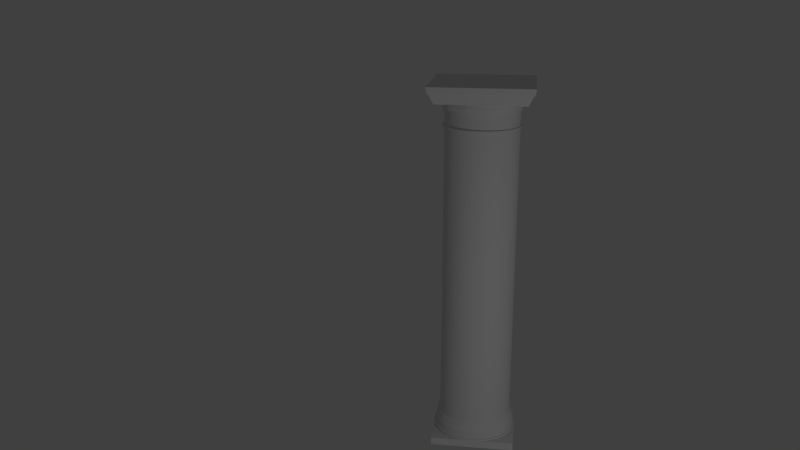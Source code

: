 # Source: arc_semi_column.blend  (saved by Blender 2.78.0; exported with 4.5.12 LTS)
import bpy
from mathutils import Matrix  # noqa: F401  (used for matrix-valued properties, if any)

bpy.ops.wm.read_factory_settings(use_empty=True)
scene = bpy.context.scene
scene.name = 'Scene'

# ---- collections
col_collection_1 = bpy.data.collections.new('Collection 1'); scene.collection.children.link(col_collection_1)

# ---- materials (node trees are filled in below, after node groups)
mat_material_001 = bpy.data.materials.new('Material.001')
mat_material_001.alpha_threshold = 0.0
mat_material_001.use_transparent_shadow = False
mat_material_001.diffuse_color = (0.6584, 0.314, 0.1413, 1.0)
mat_material_001.roughness = 0.5
mat_material_003 = bpy.data.materials.new('Material.003')
mat_material_003.alpha_threshold = 0.0
mat_material_003.use_transparent_shadow = False
mat_material_003.diffuse_color = (0.6584, 0.4693, 0.2584, 1.0)
mat_material_003.roughness = 0.5

# ---- material node trees

# ---- world
world_world = bpy.data.worlds.new('World'); scene.world = world_world
world_world.color = (0.05088, 0.05088, 0.05088)
world_world.use_sun_shadow = False
world_world.sun_shadow_jitter_overblur = 0.0
world_world.cycles.sampling_method = 'MANUAL'

# ---- cameras
cam_camera = bpy.data.cameras.new('Camera')
cam_camera.clip_end = 100.0
cam_camera.lens = 35.0
cam_camera.sensor_width = 32.0
cam_camera.sensor_height = 18.0
cam_camera.ortho_scale = 7.314
cam_camera.dof.focus_distance = 0.0
cam_camera.dof.aperture_fstop = 128.0

# ---- lights
light_lamp = bpy.data.lights.new('Lamp', 'POINT')
light_lamp.transmission_factor = 0.0
light_lamp.cutoff_distance = 30.0
light_lamp.energy = 100.0
light_lamp.shadow_buffer_clip_start = 1.001
light_lamp.shadow_soft_size = 0.1
light_lamp.shadow_maximum_resolution = 0.006
light_lamp.use_absolute_resolution = True

# ---- meshes
me_cylinder = bpy.data.meshes.new('Cylinder')
me_cylinder.from_pydata([(0.0, 1.0, -1.0), (0.0, 1.0, 1.0), (0.1045, 0.9945, -1.0), (0.1045, 0.9945, 1.0), (0.2079, 0.9781, -1.0), (0.2079, 0.9781, 1.0), (0.309, 0.9511, -1.0), (0.309, 0.9511, 1.0), (0.4067, 0.9135, -1.0), (0.4067, 0.9135, 1.0), (0.5, 0.866, -1.0), (0.5, 0.866, 1.0), (0.5878, 0.809, -1.0), (0.5878, 0.809, 1.0), (0.6691, 0.7431, -1.0), (0.6691, 0.7431, 1.0), (0.7431, 0.6691, -1.0), (0.7431, 0.6691, 1.0), (0.809, 0.5878, -1.0), (0.809, 0.5878, 1.0), (0.866, 0.5, -1.0), (0.866, 0.5, 1.0), (0.9135, 0.4067, -1.0), (0.9135, 0.4067, 1.0), (0.9511, 0.309, -1.0), (0.9511, 0.309, 1.0), (0.9781, 0.2079, -1.0), (0.9781, 0.2079, 1.0), (0.9945, 0.1045, -1.0), (0.9945, 0.1045, 1.0), (1.0, -4.371e-08, -1.0), (1.0, -4.371e-08, 1.0), (0.9945, -0.1045, -1.0), (0.9945, -0.1045, 1.0), (0.9781, -0.2079, -1.0), (0.9781, -0.2079, 1.0), (0.9511, -0.309, -1.0), (0.9511, -0.309, 1.0), (0.9135, -0.4067, -1.0), (0.9135, -0.4067, 1.0), (0.866, -0.5, -1.0), (0.866, -0.5, 1.0), (0.809, -0.5878, -1.0), (0.809, -0.5878, 1.0), (0.7431, -0.6691, -1.0), (0.7431, -0.6691, 1.0), (0.6691, -0.7431, -1.0), (0.6691, -0.7431, 1.0), (0.5878, -0.809, -1.0), (0.5878, -0.809, 1.0), (0.5, -0.866, -1.0), (0.5, -0.866, 1.0), (0.4067, -0.9135, -1.0), (0.4067, -0.9135, 1.0), (0.309, -0.9511, -1.0), (0.309, -0.9511, 1.0), (0.2079, -0.9781, -1.0), (0.2079, -0.9781, 1.0), (0.1045, -0.9945, -1.0), (0.1045, -0.9945, 1.0), (1.105e-06, -1.0, -1.0), (1.105e-06, -1.0, 1.0), (-0.1045, -0.9945, -1.0), (-0.1045, -0.9945, 1.0), (-0.2079, -0.9781, -1.0), (-0.2079, -0.9781, 1.0), (-0.309, -0.9511, -1.0), (-0.309, -0.9511, 1.0), (-0.4067, -0.9135, -1.0), (-0.4067, -0.9135, 1.0), (-0.5, -0.866, -1.0), (-0.5, -0.866, 1.0), (-0.5878, -0.809, -1.0), (-0.5878, -0.809, 1.0), (-0.6691, -0.7431, -1.0), (-0.6691, -0.7431, 1.0), (-0.7431, -0.6691, -1.0), (-0.7431, -0.6691, 1.0), (-0.809, -0.5878, -1.0), (-0.809, -0.5878, 1.0), (-0.866, -0.5, -1.0), (-0.866, -0.5, 1.0), (-0.9135, -0.4067, -1.0), (-0.9135, -0.4067, 1.0), (-0.9511, -0.309, -1.0), (-0.9511, -0.309, 1.0), (-0.9781, -0.2079, -1.0), (-0.9781, -0.2079, 1.0), (-0.9945, -0.1045, -1.0), (-0.9945, -0.1045, 1.0), (-1.0, -2.849e-06, -1.0), (-1.0, -2.849e-06, 1.0), (-0.9945, 0.1045, -1.0), (-0.9945, 0.1045, 1.0), (-0.9781, 0.2079, -1.0), (-0.9781, 0.2079, 1.0), (-0.9511, 0.309, -1.0), (-0.9511, 0.309, 1.0), (-0.9135, 0.4067, -1.0), (-0.9135, 0.4067, 1.0), (-0.866, 0.5, -1.0), (-0.866, 0.5, 1.0), (-0.809, 0.5878, -1.0), (-0.809, 0.5878, 1.0), (-0.7431, 0.6691, -1.0), (-0.7431, 0.6691, 1.0), (-0.6691, 0.7431, -1.0), (-0.6691, 0.7431, 1.0), (-0.5878, 0.809, -1.0), (-0.5878, 0.809, 1.0), (-0.5, 0.866, -1.0), (-0.5, 0.866, 1.0), (-0.4067, 0.9135, -1.0), (-0.4067, 0.9135, 1.0), (-0.309, 0.9511, -1.0), (-0.309, 0.9511, 1.0), (-0.2079, 0.9781, -1.0), (-0.2079, 0.9781, 1.0), (-0.1045, 0.9945, -1.0), (-0.1045, 0.9945, 1.0), (-0.005315, 1.03, 0.838), (-0.005315, 1.03, 0.8519), (0.1061, 1.024, 0.838), (0.1061, 1.024, 0.8519), (0.2163, 1.007, 0.838), (0.2163, 1.007, 0.8519), (0.324, 0.9788, 0.838), (0.324, 0.9788, 0.8519), (0.4282, 0.9398, 0.838), (0.4282, 0.9398, 0.8519), (0.5276, 0.8903, 0.838), (0.5276, 0.8903, 0.8519), (0.6212, 0.831, 0.838), (0.6212, 0.831, 0.8519), (0.7079, 0.7625, 0.838), (0.7079, 0.7625, 0.8519), (0.7867, 0.6855, 0.838), (0.7867, 0.6855, 0.8519), (0.857, 0.6009, 0.838), (0.857, 0.6009, 0.8519), (0.9177, 0.5096, 0.838), (0.9177, 0.5096, 0.8519), (0.9684, 0.4126, 0.838), (0.9684, 0.4126, 0.8519), (1.008, 0.3109, 0.838), (1.008, 0.3109, 0.8519), (1.037, 0.2057, 0.838), (1.037, 0.2057, 0.8519), (1.055, 0.0982, 0.838), (1.055, 0.0982, 0.8519), (1.061, -0.01054, 0.838), (1.061, -0.01054, 0.8519), (1.055, -0.1193, 0.838), (1.055, -0.1193, 0.8519), (1.037, -0.2268, 0.838), (1.037, -0.2268, 0.8519), (1.008, -0.332, 0.838), (1.008, -0.332, 0.8519), (0.9684, -0.4336, 0.838), (0.9684, -0.4336, 0.8519), (0.9177, -0.5307, 0.838), (0.9177, -0.5307, 0.8519), (0.857, -0.622, 0.838), (0.857, -0.622, 0.8519), (0.7867, -0.7066, 0.838), (0.7867, -0.7066, 0.8519), (0.7079, -0.7836, 0.838), (0.7079, -0.7836, 0.8519), (0.6212, -0.8521, 0.838), (0.6212, -0.8521, 0.8519), (0.5276, -0.9114, 0.838), (0.5276, -0.9114, 0.8519), (0.4282, -0.9609, 0.838), (0.4282, -0.9609, 0.8519), (0.324, -0.9999, 0.838), (0.324, -0.9999, 0.8519), (0.2163, -1.028, 0.838), (0.2163, -1.028, 0.8519), (0.1061, -1.045, 0.838), (0.1061, -1.045, 0.8519), (-0.005314, -1.051, 0.838), (-0.005314, -1.051, 0.8519), (-0.1167, -1.045, 0.838), (-0.1167, -1.045, 0.8519), (-0.2269, -1.028, 0.838), (-0.2269, -1.028, 0.8519), (-0.3347, -0.9999, 0.838), (-0.3347, -0.9999, 0.8519), (-0.4388, -0.9609, 0.838), (-0.4388, -0.9609, 0.8519), (-0.5382, -0.9114, 0.838), (-0.5382, -0.9114, 0.8519), (-0.6318, -0.8521, 0.838), (-0.6318, -0.8521, 0.8519), (-0.7185, -0.7836, 0.838), (-0.7185, -0.7836, 0.8519), (-0.7974, -0.7066, 0.838), (-0.7974, -0.7066, 0.8519), (-0.8676, -0.622, 0.838), (-0.8676, -0.622, 0.8519), (-0.9283, -0.5307, 0.838), (-0.9283, -0.5307, 0.8519), (-0.979, -0.4336, 0.838), (-0.979, -0.4336, 0.8519), (-1.019, -0.332, 0.838), (-1.019, -0.332, 0.8519), (-1.048, -0.2268, 0.838), (-1.048, -0.2268, 0.8519), (-1.065, -0.1193, 0.838), (-1.065, -0.1193, 0.8519), (-1.071, -0.01054, 0.838), (-1.071, -0.01054, 0.8519), (-1.065, 0.0982, 0.838), (-1.065, 0.0982, 0.8519), (-1.048, 0.2057, 0.838), (-1.048, 0.2057, 0.8519), (-1.019, 0.3109, 0.838), (-1.019, 0.3109, 0.8519), (-0.979, 0.4126, 0.838), (-0.979, 0.4126, 0.8519), (-0.9283, 0.5096, 0.838), (-0.9283, 0.5096, 0.8519), (-0.8676, 0.6009, 0.838), (-0.8676, 0.6009, 0.8519), (-0.7974, 0.6855, 0.838), (-0.7974, 0.6855, 0.8519), (-0.7185, 0.7625, 0.838), (-0.7185, 0.7625, 0.8519), (-0.6318, 0.831, 0.838), (-0.6318, 0.831, 0.8519), (-0.5382, 0.8903, 0.838), (-0.5382, 0.8903, 0.8519), (-0.4388, 0.9398, 0.838), (-0.4388, 0.9398, 0.8519), (-0.3347, 0.9788, 0.838), (-0.3347, 0.9788, 0.8519), (-0.2269, 1.007, 0.838), (-0.2269, 1.007, 0.8519), (-0.1167, 1.024, 0.838), (-0.1167, 1.024, 0.8519), (-0.005315, 1.03, 0.9399), (-0.005315, 1.03, 0.9539), (0.1061, 1.024, 0.9399), (0.1061, 1.024, 0.9539), (0.2163, 1.007, 0.9399), (0.2163, 1.007, 0.9539), (0.324, 0.9788, 0.9399), (0.324, 0.9788, 0.9539), (0.4282, 0.9398, 0.9399), (0.4282, 0.9398, 0.9539), (0.5276, 0.8903, 0.9399), (0.5276, 0.8903, 0.9539), (0.6212, 0.831, 0.9399), (0.6212, 0.831, 0.9539), (0.7079, 0.7625, 0.9399), (0.7079, 0.7625, 0.9539), (0.7867, 0.6855, 0.9399), (0.7867, 0.6855, 0.9539), (0.857, 0.6009, 0.9399), (0.857, 0.6009, 0.9539), (0.9177, 0.5096, 0.9399), (0.9177, 0.5096, 0.9539), (0.9684, 0.4126, 0.9399), (0.9684, 0.4126, 0.9539), (1.008, 0.3109, 0.9399), (1.008, 0.3109, 0.9539), (1.037, 0.2057, 0.9399), (1.037, 0.2057, 0.9539), (1.055, 0.0982, 0.9399), (1.055, 0.0982, 0.9539), (1.061, -0.01054, 0.9399), (1.061, -0.01054, 0.9539), (1.055, -0.1193, 0.9399), (1.055, -0.1193, 0.9539), (1.037, -0.2268, 0.9399), (1.037, -0.2268, 0.9539), (1.008, -0.332, 0.9399), (1.008, -0.332, 0.9539), (0.9684, -0.4336, 0.9399), (0.9684, -0.4336, 0.9539), (0.9177, -0.5307, 0.9399), (0.9177, -0.5307, 0.9539), (0.857, -0.622, 0.9399), (0.857, -0.622, 0.9539), (0.7867, -0.7066, 0.9399), (0.7867, -0.7066, 0.9539), (0.7079, -0.7836, 0.9399), (0.7079, -0.7836, 0.9539), (0.6212, -0.8521, 0.9399), (0.6212, -0.8521, 0.9539), (0.5276, -0.9114, 0.9399), (0.5276, -0.9114, 0.9539), (0.4282, -0.9609, 0.9399), (0.4282, -0.9609, 0.9539), (0.324, -0.9999, 0.9399), (0.324, -0.9999, 0.9539), (0.2163, -1.028, 0.9399), (0.2163, -1.028, 0.9539), (0.1061, -1.045, 0.9399), (0.1061, -1.045, 0.9539), (-0.005314, -1.051, 0.9399), (-0.005314, -1.051, 0.9539), (-0.1167, -1.045, 0.9399), (-0.1167, -1.045, 0.9539), (-0.2269, -1.028, 0.9399), (-0.2269, -1.028, 0.9539), (-0.3347, -0.9999, 0.9399), (-0.3347, -0.9999, 0.9539), (-0.4388, -0.9609, 0.9399), (-0.4388, -0.9609, 0.9539), (-0.5382, -0.9114, 0.9399), (-0.5382, -0.9114, 0.9539), (-0.6318, -0.8521, 0.9399), (-0.6318, -0.8521, 0.9539), (-0.7185, -0.7836, 0.9399), (-0.7185, -0.7836, 0.9539), (-0.7974, -0.7066, 0.9399), (-0.7974, -0.7066, 0.9539), (-0.8676, -0.622, 0.9399), (-0.8676, -0.622, 0.9539), (-0.9283, -0.5307, 0.9399), (-0.9283, -0.5307, 0.9539), (-0.979, -0.4336, 0.9399), (-0.979, -0.4336, 0.9539), (-1.019, -0.332, 0.9399), (-1.019, -0.332, 0.9539), (-1.048, -0.2268, 0.9399), (-1.048, -0.2268, 0.9539), (-1.065, -0.1193, 0.9399), (-1.065, -0.1193, 0.9539), (-1.071, -0.01054, 0.9399), (-1.071, -0.01054, 0.9539), (-1.065, 0.0982, 0.9399), (-1.065, 0.0982, 0.9539), (-1.048, 0.2057, 0.9399), (-1.048, 0.2057, 0.9539), (-1.019, 0.3109, 0.9399), (-1.019, 0.3109, 0.9539), (-0.979, 0.4126, 0.9399), (-0.979, 0.4126, 0.9539), (-0.9283, 0.5096, 0.9399), (-0.9283, 0.5096, 0.9539), (-0.8676, 0.6009, 0.9399), (-0.8676, 0.6009, 0.9539), (-0.7974, 0.6855, 0.9399), (-0.7974, 0.6855, 0.9539), (-0.7185, 0.7625, 0.9399), (-0.7185, 0.7625, 0.9539), (-0.6318, 0.831, 0.9399), (-0.6318, 0.831, 0.9539), (-0.5382, 0.8903, 0.9399), (-0.5382, 0.8903, 0.9539), (-0.4388, 0.9398, 0.9399), (-0.4388, 0.9398, 0.9539), (-0.3347, 0.9788, 0.9399), (-0.3347, 0.9788, 0.9539), (-0.2269, 1.007, 0.9399), (-0.2269, 1.007, 0.9539), (-0.1167, 1.024, 0.9399), (-0.1167, 1.024, 0.9539), (-0.005315, 1.06, 0.9722), (0.1094, 1.055, 0.9722), (0.2228, 1.037, 0.9722), (0.3338, 1.008, 0.9722), (0.441, 0.9679, 0.9722), (0.5434, 0.917, 0.9722), (0.6397, 0.8559, 0.9722), (0.729, 0.7854, 0.9722), (0.8102, 0.7061, 0.9722), (0.8825, 0.619, 0.9722), (0.945, 0.525, 0.9722), (0.9972, 0.4251, 0.9722), (1.038, 0.3204, 0.9722), (1.068, 0.2121, 0.9722), (1.086, 0.1014, 0.9722), (1.092, -0.01054, 0.9722), (1.086, -0.1225, 0.9722), (1.068, -0.2332, 0.9722), (1.038, -0.3415, 0.9722), (0.9972, -0.4462, 0.9722), (0.945, -0.546, 0.9722), (0.8825, -0.6401, 0.9722), (0.8102, -0.7272, 0.9722), (0.729, -0.8065, 0.9722), (0.6397, -0.877, 0.9722), (0.5434, -0.9381, 0.9722), (0.441, -0.989, 0.9722), (0.3338, -1.029, 0.9722), (0.2228, -1.058, 0.9722), (0.1094, -1.076, 0.9722), (-0.005314, -1.082, 0.9722), (-0.12, -1.076, 0.9722), (-0.2335, -1.058, 0.9722), (-0.3444, -1.029, 0.9722), (-0.4516, -0.989, 0.9722), (-0.554, -0.9381, 0.9722), (-0.6503, -0.877, 0.9722), (-0.7396, -0.8065, 0.9722), (-0.8208, -0.7272, 0.9722), (-0.8931, -0.6401, 0.9722), (-0.9556, -0.546, 0.9722), (-1.008, -0.4462, 0.9722), (-1.049, -0.3415, 0.9722), (-1.079, -0.2332, 0.9722), (-1.097, -0.1225, 0.9722), (-1.103, -0.01054, 0.9722), (-1.097, 0.1014, 0.9722), (-1.079, 0.2121, 0.9722), (-1.049, 0.3204, 0.9722), (-1.008, 0.4251, 0.9722), (-0.9556, 0.525, 0.9722), (-0.8931, 0.619, 0.9722), (-0.8208, 0.7061, 0.9722), (-0.7396, 0.7854, 0.9722), (-0.6503, 0.8559, 0.9722), (-0.554, 0.917, 0.9722), (-0.4516, 0.9679, 0.9722), (-0.3444, 1.008, 0.9722), (-0.2335, 1.037, 0.9722), (-0.12, 1.055, 0.9722), (-0.005315, 1.049, 1.0), (0.1081, 1.043, 1.0), (0.2203, 1.025, 1.0), (0.33, 0.9968, 1.0), (0.4361, 0.9571, 1.0), (0.5373, 0.9067, 1.0), (0.6326, 0.8464, 1.0), (0.7208, 0.7766, 1.0), (0.8012, 0.6982, 1.0), (0.8726, 0.612, 1.0), (0.9345, 0.519, 1.0), (0.9861, 0.4203, 1.0), (1.027, 0.3168, 1.0), (1.056, 0.2097, 1.0), (1.074, 0.1002, 1.0), (1.08, -0.01054, 1.0), (1.074, -0.1213, 1.0), (1.056, -0.2308, 1.0), (1.027, -0.3378, 1.0), (0.9861, -0.4413, 1.0), (0.9345, -0.5401, 1.0), (0.8726, -0.6331, 1.0), (0.8012, -0.7193, 1.0), (0.7208, -0.7977, 1.0), (0.6326, -0.8674, 1.0), (0.5373, -0.9278, 1.0), (0.4361, -0.9781, 1.0), (0.33, -1.018, 1.0), (0.2203, -1.047, 1.0), (0.1081, -1.064, 1.0), (-0.005314, -1.07, 1.0), (-0.1187, -1.064, 1.0), (-0.2309, -1.047, 1.0), (-0.3407, -1.018, 1.0), (-0.4467, -0.9781, 1.0), (-0.5479, -0.9278, 1.0), (-0.6432, -0.8674, 1.0), (-0.7315, -0.7977, 1.0), (-0.8118, -0.7193, 1.0), (-0.8833, -0.6331, 1.0), (-0.9451, -0.5401, 1.0), (-0.9967, -0.4413, 1.0), (-1.037, -0.3378, 1.0), (-1.067, -0.2308, 1.0), (-1.085, -0.1213, 1.0), (-1.091, -0.01054, 1.0), (-1.085, 0.1002, 1.0), (-1.067, 0.2097, 1.0), (-1.037, 0.3168, 1.0), (-0.9967, 0.4203, 1.0), (-0.9451, 0.519, 1.0), (-0.8833, 0.612, 1.0), (-0.8118, 0.6982, 1.0), (-0.7315, 0.7766, 1.0), (-0.6432, 0.8463, 1.0), (-0.5479, 0.9067, 1.0), (-0.4467, 0.9571, 1.0), (-0.3407, 0.9968, 1.0), (-0.2309, 1.025, 1.0), (-0.1188, 1.043, 1.0), (0.0, 1.0, -0.6822), (0.1045, 0.9945, -0.6822), (0.2079, 0.9781, -0.6822), (0.309, 0.9511, -0.6822), (0.4067, 0.9135, -0.6822), (0.5, 0.866, -0.6822), (0.5878, 0.809, -0.6822), (0.6691, 0.7431, -0.6822), (0.7431, 0.6691, -0.6822), (0.809, 0.5878, -0.6822), (0.866, 0.5, -0.6822), (0.9135, 0.4067, -0.6822), (0.9511, 0.309, -0.6822), (0.9781, 0.2079, -0.6822), (0.9945, 0.1045, -0.6822), (1.0, -4.371e-08, -0.6822), (0.9945, -0.1045, -0.6822), (0.9781, -0.2079, -0.6822), (0.9511, -0.309, -0.6822), (0.9135, -0.4067, -0.6822), (0.866, -0.5, -0.6822), (0.809, -0.5878, -0.6822), (0.7431, -0.6691, -0.6822), (0.6691, -0.7431, -0.6822), (0.5878, -0.809, -0.6822), (0.5, -0.866, -0.6822), (0.4067, -0.9135, -0.6822), (0.309, -0.9511, -0.6822), (0.2079, -0.9781, -0.6822), (0.1045, -0.9945, -0.6822), (1.105e-06, -1.0, -0.6822), (-0.1045, -0.9945, -0.6822), (-0.2079, -0.9781, -0.6822), (-0.309, -0.9511, -0.6822), (-0.4067, -0.9135, -0.6822), (-0.5, -0.866, -0.6822), (-0.5878, -0.809, -0.6822), (-0.6691, -0.7431, -0.6822), (-0.7431, -0.6691, -0.6822), (-0.809, -0.5878, -0.6822), (-0.866, -0.5, -0.6822), (-0.9135, -0.4067, -0.6822), (-0.9511, -0.309, -0.6822), (-0.9781, -0.2079, -0.6822), (-0.9945, -0.1045, -0.6822), (-1.0, -2.849e-06, -0.6822), (-0.9945, 0.1045, -0.6822), (-0.9781, 0.2079, -0.6822), (-0.9511, 0.309, -0.6822), (-0.9135, 0.4067, -0.6822), (-0.866, 0.5, -0.6822), (-0.809, 0.5878, -0.6822), (-0.7431, 0.6691, -0.6822), (-0.6691, 0.7431, -0.6822), (-0.5878, 0.809, -0.6822), (-0.5, 0.866, -0.6822), (-0.4067, 0.9135, -0.6822), (-0.309, 0.9511, -0.6822), (-0.2079, 0.9781, -0.6822), (-0.1045, 0.9945, -0.6822), (2.333e-09, 1.051, -1.014), (0.1099, 1.045, -1.014), (0.2185, 1.028, -1.014), (0.3248, 0.9996, -1.014), (0.4275, 0.9602, -1.014), (0.5255, 0.9103, -1.014), (0.6178, 0.8503, -1.014), (0.7033, 0.7811, -1.014), (0.7811, 0.7033, -1.014), (0.8503, 0.6178, -1.014), (0.9103, 0.5255, -1.014), (0.9602, 0.4275, -1.014), (0.9996, 0.3248, -1.014), (1.028, 0.2185, -1.014), (1.045, 0.1099, -1.014), (1.051, -3.125e-09, -1.014), (1.045, -0.1099, -1.014), (1.028, -0.2185, -1.014), (0.9996, -0.3248, -1.014), (0.9602, -0.4275, -1.014), (0.9103, -0.5255, -1.014), (0.8503, -0.6178, -1.014), (0.7811, -0.7033, -1.014), (0.7033, -0.7811, -1.014), (0.6178, -0.8503, -1.014), (0.5255, -0.9103, -1.014), (0.4275, -0.9602, -1.014), (0.3248, -0.9996, -1.014), (0.2185, -1.028, -1.014), (0.1099, -1.045, -1.014), (1.163e-06, -1.051, -1.014), (-0.1099, -1.045, -1.014), (-0.2185, -1.028, -1.014), (-0.3248, -0.9996, -1.014), (-0.4275, -0.9602, -1.014), (-0.5255, -0.9103, -1.014), (-0.6178, -0.8503, -1.014), (-0.7033, -0.7811, -1.014), (-0.7811, -0.7033, -1.014), (-0.8503, -0.6178, -1.014), (-0.9103, -0.5255, -1.014), (-0.9602, -0.4275, -1.014), (-0.9996, -0.3248, -1.014), (-1.028, -0.2185, -1.014), (-1.045, -0.1099, -1.014), (-1.051, -2.952e-06, -1.014), (-1.045, 0.1099, -1.014), (-1.028, 0.2185, -1.014), (-0.9996, 0.3248, -1.014), (-0.9602, 0.4275, -1.014), (-0.9103, 0.5255, -1.014), (-0.8503, 0.6178, -1.014), (-0.7811, 0.7033, -1.014), (-0.7033, 0.7811, -1.014), (-0.6178, 0.8503, -1.014), (-0.5255, 0.9103, -1.014), (-0.4275, 0.9602, -1.014), (-0.3248, 0.9996, -1.014), (-0.2185, 1.028, -1.014), (-0.1099, 1.045, -1.014), (5.912e-09, 1.07, -1.034), (0.1118, 1.064, -1.034), (0.2225, 1.047, -1.034), (0.3306, 1.018, -1.034), (0.4352, 0.9775, -1.034), (0.535, 0.9266, -1.034), (0.6289, 0.8656, -1.034), (0.7159, 0.7951, -1.034), (0.7951, 0.7159, -1.034), (0.8656, 0.6289, -1.034), (0.9266, 0.535, -1.034), (0.9775, 0.4352, -1.034), (1.018, 0.3306, -1.034), (1.047, 0.2225, -1.034), (1.064, 0.1118, -1.034), (1.07, 1.221e-08, -1.034), (1.064, -0.1118, -1.034), (1.047, -0.2225, -1.034), (1.018, -0.3306, -1.034), (0.9775, -0.4352, -1.034), (0.9266, -0.535, -1.034), (0.8656, -0.6289, -1.034), (0.7951, -0.7159, -1.034), (0.7159, -0.7951, -1.034), (0.6289, -0.8656, -1.034), (0.535, -0.9266, -1.034), (0.4352, -0.9775, -1.034), (0.3306, -1.018, -1.034), (0.2225, -1.047, -1.034), (0.1118, -1.064, -1.034), (1.188e-06, -1.07, -1.034), (-0.1118, -1.064, -1.034), (-0.2225, -1.047, -1.034), (-0.3306, -1.018, -1.034), (-0.4352, -0.9775, -1.034), (-0.535, -0.9266, -1.034), (-0.6289, -0.8656, -1.034), (-0.7159, -0.7951, -1.034), (-0.7951, -0.7159, -1.034), (-0.8656, -0.6289, -1.034), (-0.9266, -0.535, -1.034), (-0.9775, -0.4352, -1.034), (-1.018, -0.3306, -1.034), (-1.047, -0.2225, -1.034), (-1.064, -0.1118, -1.034), (-1.07, -2.989e-06, -1.034), (-1.064, 0.1118, -1.034), (-1.047, 0.2225, -1.034), (-1.018, 0.3306, -1.034), (-0.9775, 0.4352, -1.034), (-0.9266, 0.535, -1.034), (-0.8656, 0.6289, -1.034), (-0.7951, 0.7159, -1.034), (-0.7159, 0.7951, -1.034), (-0.6289, 0.8656, -1.034), (-0.535, 0.9266, -1.034), (-0.4352, 0.9775, -1.034), (-0.3306, 1.018, -1.034), (-0.2225, 1.047, -1.034), (-0.1118, 1.064, -1.034), (1.393e-08, 1.106, -1.052), (0.1156, 1.1, -1.052), (0.2299, 1.082, -1.052), (0.3417, 1.052, -1.052), (0.4497, 1.01, -1.052), (0.5529, 0.9576, -1.052), (0.6499, 0.8945, -1.052), (0.7399, 0.8217, -1.052), (0.8217, 0.7399, -1.052), (0.8945, 0.6499, -1.052), (0.9576, 0.5529, -1.052), (1.01, 0.4497, -1.052), (1.052, 0.3417, -1.052), (1.082, 0.2299, -1.052), (1.1, 0.1156, -1.052), (1.106, 4.197e-08, -1.052), (1.1, -0.1156, -1.052), (1.082, -0.2299, -1.052), (1.052, -0.3417, -1.052), (1.01, -0.4497, -1.052), (0.9576, -0.5529, -1.052), (0.8945, -0.6499, -1.052), (0.8217, -0.7399, -1.052), (0.7399, -0.8217, -1.052), (0.6499, -0.8945, -1.052), (0.5529, -0.9576, -1.052), (0.4497, -1.01, -1.052), (0.3417, -1.052, -1.052), (0.2299, -1.082, -1.052), (0.1156, -1.1, -1.052), (1.235e-06, -1.106, -1.052), (-0.1156, -1.1, -1.052), (-0.2299, -1.082, -1.052), (-0.3417, -1.052, -1.052), (-0.4497, -1.01, -1.052), (-0.5529, -0.9576, -1.052), (-0.6499, -0.8945, -1.052), (-0.7399, -0.8217, -1.052), (-0.8217, -0.7399, -1.052), (-0.8945, -0.6499, -1.052), (-0.9576, -0.5529, -1.052), (-1.01, -0.4497, -1.052), (-1.052, -0.3417, -1.052), (-1.082, -0.2299, -1.052), (-1.1, -0.1156, -1.052), (-1.106, -3.06e-06, -1.052), (-1.1, 0.1156, -1.052), (-1.082, 0.2299, -1.052), (-1.052, 0.3417, -1.052), (-1.01, 0.4497, -1.052), (-0.9576, 0.5529, -1.052), (-0.8946, 0.6499, -1.052), (-0.8217, 0.7399, -1.052), (-0.7399, 0.8217, -1.052), (-0.6499, 0.8945, -1.052), (-0.5529, 0.9576, -1.052), (-0.4497, 1.01, -1.052), (-0.3417, 1.052, -1.052), (-0.2299, 1.082, -1.052), (-0.1156, 1.1, -1.052), (1.393e-08, 1.106, -1.094), (0.1156, 1.1, -1.094), (0.2299, 1.082, -1.094), (0.3417, 1.052, -1.094), (0.4497, 1.01, -1.094), (0.5529, 0.9576, -1.094), (0.6499, 0.8945, -1.094), (0.7399, 0.8217, -1.094), (0.8217, 0.7399, -1.094), (0.8945, 0.6499, -1.094), (0.9576, 0.5529, -1.094), (1.01, 0.4497, -1.094), (1.052, 0.3417, -1.094), (1.082, 0.2299, -1.094), (1.1, 0.1156, -1.094), (1.106, 4.197e-08, -1.094), (1.1, -0.1156, -1.094), (1.082, -0.2299, -1.094), (1.052, -0.3417, -1.094), (1.01, -0.4497, -1.094), (0.9576, -0.5529, -1.094), (0.8945, -0.6499, -1.094), (0.8217, -0.7399, -1.094), (0.7399, -0.8217, -1.094), (0.6499, -0.8945, -1.094), (0.5529, -0.9576, -1.094), (0.4497, -1.01, -1.094), (0.3417, -1.052, -1.094), (0.2299, -1.082, -1.094), (0.1156, -1.1, -1.094), (1.235e-06, -1.106, -1.094), (-0.1156, -1.1, -1.094), (-0.2299, -1.082, -1.094), (-0.3417, -1.052, -1.094), (-0.4497, -1.01, -1.094), (-0.5529, -0.9576, -1.094), (-0.6499, -0.8945, -1.094), (-0.7399, -0.8217, -1.094), (-0.8217, -0.7399, -1.094), (-0.8945, -0.6499, -1.094), (-0.9576, -0.5529, -1.094), (-1.01, -0.4497, -1.094), (-1.052, -0.3417, -1.094), (-1.082, -0.2299, -1.094), (-1.1, -0.1156, -1.094), (-1.106, -3.06e-06, -1.094), (-1.1, 0.1156, -1.094), (-1.082, 0.2299, -1.094), (-1.052, 0.3417, -1.094), (-1.01, 0.4497, -1.094), (-0.9576, 0.5529, -1.094), (-0.8946, 0.6499, -1.094), (-0.8217, 0.7399, -1.094), (-0.7399, 0.8217, -1.094), (-0.6499, 0.8945, -1.094), (-0.5529, 0.9576, -1.094), (-0.4497, 1.01, -1.094), (-0.3417, 1.052, -1.094), (-0.2299, 1.082, -1.094), (-0.1156, 1.1, -1.094), (2.651e-08, 1.162, -1.094), (0.1215, 1.156, -1.094), (0.2417, 1.137, -1.094), (0.3592, 1.106, -1.094), (0.4728, 1.062, -1.094), (0.5812, 1.007, -1.094), (0.6833, 0.9404, -1.094), (0.7778, 0.8639, -1.094), (0.8639, 0.7778, -1.094), (0.9404, 0.6833, -1.094), (1.007, 0.5812, -1.094), (1.062, 0.4728, -1.094), (1.106, 0.3592, -1.094), (1.137, 0.2417, -1.094), (1.156, 0.1215, -1.094), (1.162, 8.877e-08, -1.094), (1.156, -0.1215, -1.094), (1.137, -0.2417, -1.094), (1.106, -0.3592, -1.094), (1.062, -0.4728, -1.094), (1.007, -0.5812, -1.094), (0.9404, -0.6833, -1.094), (0.8639, -0.7778, -1.094), (0.7778, -0.8639, -1.094), (0.6833, -0.9404, -1.094), (0.5812, -1.007, -1.094), (0.4728, -1.062, -1.094), (0.3592, -1.106, -1.094), (0.2417, -1.137, -1.094), (0.1215, -1.156, -1.094), (1.311e-06, -1.162, -1.094), (-0.1215, -1.156, -1.094), (-0.2417, -1.137, -1.094), (-0.3592, -1.106, -1.094), (-0.4728, -1.062, -1.094), (-0.5812, -1.007, -1.094), (-0.6833, -0.9404, -1.094), (-0.7778, -0.8639, -1.094), (-0.8639, -0.7778, -1.094), (-0.9404, -0.6833, -1.094), (-1.007, -0.5812, -1.094), (-1.062, -0.4728, -1.094), (-1.106, -0.3592, -1.094), (-1.137, -0.2417, -1.094), (-1.156, -0.1215, -1.094), (-1.162, -3.172e-06, -1.094), (-1.156, 0.1215, -1.094), (-1.137, 0.2417, -1.094), (-1.106, 0.3592, -1.094), (-1.062, 0.4728, -1.094), (-1.007, 0.5812, -1.094), (-0.9405, 0.6833, -1.094), (-0.8639, 0.7778, -1.094), (-0.7778, 0.8639, -1.094), (-0.6833, 0.9404, -1.094), (-0.5812, 1.007, -1.094), (-0.4728, 1.062, -1.094), (-0.3592, 1.106, -1.094), (-0.2417, 1.137, -1.094), (-0.1215, 1.156, -1.094), (2.651e-08, 1.162, -1.106), (0.1215, 1.156, -1.106), (0.2417, 1.137, -1.106), (0.3592, 1.106, -1.106), (0.4728, 1.062, -1.106), (0.5812, 1.007, -1.106), (0.6833, 0.9404, -1.106), (0.7778, 0.8639, -1.106), (0.8639, 0.7778, -1.106), (0.9404, 0.6833, -1.106), (1.007, 0.5812, -1.106), (1.062, 0.4728, -1.106), (1.106, 0.3592, -1.106), (1.137, 0.2417, -1.106), (1.156, 0.1215, -1.106), (1.162, 8.877e-08, -1.106), (1.156, -0.1215, -1.106), (1.137, -0.2417, -1.106), (1.106, -0.3592, -1.106), (1.062, -0.4728, -1.106), (1.007, -0.5812, -1.106), (0.9404, -0.6833, -1.106), (0.8639, -0.7778, -1.106), (0.7778, -0.8639, -1.106), (0.6833, -0.9404, -1.106), (0.5812, -1.007, -1.106), (0.4728, -1.062, -1.106), (0.3592, -1.106, -1.106), (0.2417, -1.137, -1.106), (0.1215, -1.156, -1.106), (1.311e-06, -1.162, -1.106), (-0.1215, -1.156, -1.106), (-0.2417, -1.137, -1.106), (-0.3592, -1.106, -1.106), (-0.4728, -1.062, -1.106), (-0.5812, -1.007, -1.106), (-0.6833, -0.9404, -1.106), (-0.7778, -0.8639, -1.106), (-0.8639, -0.7778, -1.106), (-0.9404, -0.6833, -1.106), (-1.007, -0.5812, -1.106), (-1.062, -0.4728, -1.106), (-1.106, -0.3592, -1.106), (-1.137, -0.2417, -1.106), (-1.156, -0.1215, -1.106), (-1.162, -3.172e-06, -1.106), (-1.156, 0.1215, -1.106), (-1.137, 0.2417, -1.106), (-1.106, 0.3592, -1.106), (-1.062, 0.4728, -1.106), (-1.007, 0.5812, -1.106), (-0.9405, 0.6833, -1.106), (-0.8639, 0.7778, -1.106), (-0.7778, 0.8639, -1.106), (-0.6833, 0.9404, -1.106), (-0.5812, 1.007, -1.106), (-0.4728, 1.062, -1.106), (-0.3592, 1.106, -1.106), (-0.2417, 1.137, -1.106), (-0.1215, 1.156, -1.106), (-1.099, -1.138, -1.155), (-1.099, -1.138, -1.108), (-1.099, 1.143, -1.155), (-1.099, 1.143, -1.108), (1.118, -1.138, -1.155), (1.118, -1.138, -1.108), (1.118, 1.143, -1.155), (1.118, 1.143, -1.108), (-1.167, -1.177, 1.002), (-1.296, -1.308, 1.065), (-1.167, 1.182, 1.002), (-1.296, 1.313, 1.065), (1.152, -1.177, 1.002), (1.281, -1.308, 1.065), (1.152, 1.182, 1.002), (1.281, 1.313, 1.065), (-1.322, -1.334, 1.065), (-1.322, 1.339, 1.065), (1.306, -1.334, 1.065), (1.306, 1.339, 1.065), (-1.35, -1.363, 1.104), (-1.35, 1.368, 1.104), (1.335, -1.363, 1.104), (1.335, 1.368, 1.104)], [], [(480, 1, 3, 481), (481, 3, 5, 482), (482, 5, 7, 483), (483, 7, 9, 484), (484, 9, 11, 485), (485, 11, 13, 486), (486, 13, 15, 487), (487, 15, 17, 488), (488, 17, 19, 489), (489, 19, 21, 490), (490, 21, 23, 491), (491, 23, 25, 492), (492, 25, 27, 493), (493, 27, 29, 494), (494, 29, 31, 495), (495, 31, 33, 496), (496, 33, 35, 497), (497, 35, 37, 498), (498, 37, 39, 499), (499, 39, 41, 500), (500, 41, 43, 501), (501, 43, 45, 502), (502, 45, 47, 503), (503, 47, 49, 504), (504, 49, 51, 505), (505, 51, 53, 506), (506, 53, 55, 507), (507, 55, 57, 508), (508, 57, 59, 509), (509, 59, 61, 510), (510, 61, 63, 511), (511, 63, 65, 512), (512, 65, 67, 513), (513, 67, 69, 514), (514, 69, 71, 515), (515, 71, 73, 516), (516, 73, 75, 517), (517, 75, 77, 518), (518, 77, 79, 519), (519, 79, 81, 520), (520, 81, 83, 521), (521, 83, 85, 522), (522, 85, 87, 523), (523, 87, 89, 524), (524, 89, 91, 525), (525, 91, 93, 526), (526, 93, 95, 527), (527, 95, 97, 528), (528, 97, 99, 529), (529, 99, 101, 530), (530, 101, 103, 531), (531, 103, 105, 532), (532, 105, 107, 533), (533, 107, 109, 534), (534, 109, 111, 535), (535, 111, 113, 536), (536, 113, 115, 537), (537, 115, 117, 538), (3, 1, 119, 117, 115, 113, 111, 109, 107, 105, 103, 101, 99, 97, 95, 93, 91, 89, 87, 85, 83, 81, 79, 77, 75, 73, 71, 69, 67, 65, 63, 61, 59, 57, 55, 53, 51, 49, 47, 45, 43, 41, 39, 37, 35, 33, 31, 29, 27, 25, 23, 21, 19, 17, 15, 13, 11, 9, 7, 5), (538, 117, 119, 539), (539, 119, 1, 480), (28, 30, 555, 554), (120, 121, 123, 122), (122, 123, 125, 124), (124, 125, 127, 126), (126, 127, 129, 128), (128, 129, 131, 130), (130, 131, 133, 132), (132, 133, 135, 134), (134, 135, 137, 136), (136, 137, 139, 138), (138, 139, 141, 140), (140, 141, 143, 142), (142, 143, 145, 144), (144, 145, 147, 146), (146, 147, 149, 148), (148, 149, 151, 150), (150, 151, 153, 152), (152, 153, 155, 154), (154, 155, 157, 156), (156, 157, 159, 158), (158, 159, 161, 160), (160, 161, 163, 162), (162, 163, 165, 164), (164, 165, 167, 166), (166, 167, 169, 168), (168, 169, 171, 170), (170, 171, 173, 172), (172, 173, 175, 174), (174, 175, 177, 176), (176, 177, 179, 178), (178, 179, 181, 180), (180, 181, 183, 182), (182, 183, 185, 184), (184, 185, 187, 186), (186, 187, 189, 188), (188, 189, 191, 190), (190, 191, 193, 192), (192, 193, 195, 194), (194, 195, 197, 196), (196, 197, 199, 198), (198, 199, 201, 200), (200, 201, 203, 202), (202, 203, 205, 204), (204, 205, 207, 206), (206, 207, 209, 208), (208, 209, 211, 210), (210, 211, 213, 212), (212, 213, 215, 214), (214, 215, 217, 216), (216, 217, 219, 218), (218, 219, 221, 220), (220, 221, 223, 222), (222, 223, 225, 224), (224, 225, 227, 226), (226, 227, 229, 228), (228, 229, 231, 230), (230, 231, 233, 232), (232, 233, 235, 234), (234, 235, 237, 236), (123, 121, 239, 237, 235, 233, 231, 229, 227, 225, 223, 221, 219, 217, 215, 213, 211, 209, 207, 205, 203, 201, 199, 197, 195, 193, 191, 189, 187, 185, 183, 181, 179, 177, 175, 173, 171, 169, 167, 165, 163, 161, 159, 157, 155, 153, 151, 149, 147, 145, 143, 141, 139, 137, 135, 133, 131, 129, 127, 125), (236, 237, 239, 238), (238, 239, 121, 120), (120, 122, 124, 126, 128, 130, 132, 134, 136, 138, 140, 142, 144, 146, 148, 150, 152, 154, 156, 158, 160, 162, 164, 166, 168, 170, 172, 174, 176, 178, 180, 182, 184, 186, 188, 190, 192, 194, 196, 198, 200, 202, 204, 206, 208, 210, 212, 214, 216, 218, 220, 222, 224, 226, 228, 230, 232, 234, 236, 238), (240, 241, 243, 242), (242, 243, 245, 244), (244, 245, 247, 246), (246, 247, 249, 248), (248, 249, 251, 250), (250, 251, 253, 252), (252, 253, 255, 254), (254, 255, 257, 256), (256, 257, 259, 258), (258, 259, 261, 260), (260, 261, 263, 262), (262, 263, 265, 264), (264, 265, 267, 266), (266, 267, 269, 268), (268, 269, 271, 270), (270, 271, 273, 272), (272, 273, 275, 274), (274, 275, 277, 276), (276, 277, 279, 278), (278, 279, 281, 280), (280, 281, 283, 282), (282, 283, 285, 284), (284, 285, 287, 286), (286, 287, 289, 288), (288, 289, 291, 290), (290, 291, 293, 292), (292, 293, 295, 294), (294, 295, 297, 296), (296, 297, 299, 298), (298, 299, 301, 300), (300, 301, 303, 302), (302, 303, 305, 304), (304, 305, 307, 306), (306, 307, 309, 308), (308, 309, 311, 310), (310, 311, 313, 312), (312, 313, 315, 314), (314, 315, 317, 316), (316, 317, 319, 318), (318, 319, 321, 320), (320, 321, 323, 322), (322, 323, 325, 324), (324, 325, 327, 326), (326, 327, 329, 328), (328, 329, 331, 330), (330, 331, 333, 332), (332, 333, 335, 334), (334, 335, 337, 336), (336, 337, 339, 338), (338, 339, 341, 340), (340, 341, 343, 342), (342, 343, 345, 344), (344, 345, 347, 346), (346, 347, 349, 348), (348, 349, 351, 350), (350, 351, 353, 352), (352, 353, 355, 354), (354, 355, 357, 356), (327, 325, 402, 403), (356, 357, 359, 358), (358, 359, 241, 240), (240, 242, 244, 246, 248, 250, 252, 254, 256, 258, 260, 262, 264, 266, 268, 270, 272, 274, 276, 278, 280, 282, 284, 286, 288, 290, 292, 294, 296, 298, 300, 302, 304, 306, 308, 310, 312, 314, 316, 318, 320, 322, 324, 326, 328, 330, 332, 334, 336, 338, 340, 342, 344, 346, 348, 350, 352, 354, 356, 358), (414, 413, 473, 474), (275, 273, 376, 377), (345, 343, 411, 412), (293, 291, 385, 386), (311, 309, 394, 395), (259, 257, 368, 369), (329, 327, 403, 404), (277, 275, 377, 378), (347, 345, 412, 413), (243, 241, 360, 361), (295, 293, 386, 387), (313, 311, 395, 396), (261, 259, 369, 370), (331, 329, 404, 405), (279, 277, 378, 379), (349, 347, 413, 414), (297, 295, 387, 388), (245, 243, 361, 362), (315, 313, 396, 397), (263, 261, 370, 371), (333, 331, 405, 406), (281, 279, 379, 380), (351, 349, 414, 415), (299, 297, 388, 389), (247, 245, 362, 363), (317, 315, 397, 398), (265, 263, 371, 372), (335, 333, 406, 407), (283, 281, 380, 381), (353, 351, 415, 416), (301, 299, 389, 390), (249, 247, 363, 364), (319, 317, 398, 399), (267, 265, 372, 373), (337, 335, 407, 408), (285, 283, 381, 382), (355, 353, 416, 417), (303, 301, 390, 391), (251, 249, 364, 365), (321, 319, 399, 400), (269, 267, 373, 374), (339, 337, 408, 409), (287, 285, 382, 383), (357, 355, 417, 418), (305, 303, 391, 392), (253, 251, 365, 366), (323, 321, 400, 401), (271, 269, 374, 375), (341, 339, 409, 410), (289, 287, 383, 384), (359, 357, 418, 419), (307, 305, 392, 393), (255, 253, 366, 367), (325, 323, 401, 402), (273, 271, 375, 376), (343, 341, 410, 411), (291, 289, 384, 385), (241, 359, 419, 360), (309, 307, 393, 394), (257, 255, 367, 368), (421, 420, 479, 478, 477, 476, 475, 474, 473, 472, 471, 470, 469, 468, 467, 466, 465, 464, 463, 462, 461, 460, 459, 458, 457, 456, 455, 454, 453, 452, 451, 450, 449, 448, 447, 446, 445, 444, 443, 442, 441, 440, 439, 438, 437, 436, 435, 434, 433, 432, 431, 430, 429, 428, 427, 426, 425, 424, 423, 422), (388, 387, 447, 448), (362, 361, 421, 422), (415, 414, 474, 475), (389, 388, 448, 449), (363, 362, 422, 423), (416, 415, 475, 476), (390, 389, 449, 450), (364, 363, 423, 424), (417, 416, 476, 477), (391, 390, 450, 451), (365, 364, 424, 425), (418, 417, 477, 478), (392, 391, 451, 452), (366, 365, 425, 426), (419, 418, 478, 479), (393, 392, 452, 453), (367, 366, 426, 427), (360, 419, 479, 420), (394, 393, 453, 454), (368, 367, 427, 428), (395, 394, 454, 455), (369, 368, 428, 429), (396, 395, 455, 456), (370, 369, 429, 430), (397, 396, 456, 457), (371, 370, 430, 431), (398, 397, 457, 458), (372, 371, 431, 432), (399, 398, 458, 459), (373, 372, 432, 433), (400, 399, 459, 460), (374, 373, 433, 434), (401, 400, 460, 461), (375, 374, 434, 435), (402, 401, 461, 462), (376, 375, 435, 436), (403, 402, 462, 463), (377, 376, 436, 437), (404, 403, 463, 464), (378, 377, 437, 438), (405, 404, 464, 465), (379, 378, 438, 439), (406, 405, 465, 466), (380, 379, 439, 440), (407, 406, 466, 467), (381, 380, 440, 441), (408, 407, 467, 468), (382, 381, 441, 442), (409, 408, 468, 469), (383, 382, 442, 443), (410, 409, 469, 470), (384, 383, 443, 444), (411, 410, 470, 471), (385, 384, 444, 445), (412, 411, 471, 472), (386, 385, 445, 446), (413, 412, 472, 473), (387, 386, 446, 447), (361, 360, 420, 421), (118, 539, 480, 0), (116, 538, 539, 118), (114, 537, 538, 116), (112, 536, 537, 114), (110, 535, 536, 112), (108, 534, 535, 110), (106, 533, 534, 108), (104, 532, 533, 106), (102, 531, 532, 104), (100, 530, 531, 102), (98, 529, 530, 100), (96, 528, 529, 98), (94, 527, 528, 96), (92, 526, 527, 94), (90, 525, 526, 92), (88, 524, 525, 90), (86, 523, 524, 88), (84, 522, 523, 86), (82, 521, 522, 84), (80, 520, 521, 82), (78, 519, 520, 80), (76, 518, 519, 78), (74, 517, 518, 76), (72, 516, 517, 74), (70, 515, 516, 72), (68, 514, 515, 70), (66, 513, 514, 68), (64, 512, 513, 66), (62, 511, 512, 64), (60, 510, 511, 62), (58, 509, 510, 60), (56, 508, 509, 58), (54, 507, 508, 56), (52, 506, 507, 54), (50, 505, 506, 52), (48, 504, 505, 50), (46, 503, 504, 48), (44, 502, 503, 46), (42, 501, 502, 44), (40, 500, 501, 42), (38, 499, 500, 40), (36, 498, 499, 38), (34, 497, 498, 36), (32, 496, 497, 34), (30, 495, 496, 32), (28, 494, 495, 30), (26, 493, 494, 28), (24, 492, 493, 26), (22, 491, 492, 24), (20, 490, 491, 22), (18, 489, 490, 20), (16, 488, 489, 18), (14, 487, 488, 16), (12, 486, 487, 14), (10, 485, 486, 12), (8, 484, 485, 10), (6, 483, 484, 8), (4, 482, 483, 6), (2, 481, 482, 4), (0, 480, 481, 2), (574, 575, 635, 634), (98, 100, 590, 589), (46, 48, 564, 563), (116, 118, 599, 598), (64, 66, 573, 572), (12, 14, 547, 546), (82, 84, 582, 581), (30, 32, 556, 555), (100, 102, 591, 590), (48, 50, 565, 564), (118, 0, 540, 599), (66, 68, 574, 573), (14, 16, 548, 547), (84, 86, 583, 582), (32, 34, 557, 556), (102, 104, 592, 591), (50, 52, 566, 565), (68, 70, 575, 574), (16, 18, 549, 548), (86, 88, 584, 583), (34, 36, 558, 557), (104, 106, 593, 592), (0, 2, 541, 540), (52, 54, 567, 566), (70, 72, 576, 575), (18, 20, 550, 549), (88, 90, 585, 584), (36, 38, 559, 558), (106, 108, 594, 593), (54, 56, 568, 567), (2, 4, 542, 541), (72, 74, 577, 576), (20, 22, 551, 550), (90, 92, 586, 585), (38, 40, 560, 559), (108, 110, 595, 594), (56, 58, 569, 568), (4, 6, 543, 542), (74, 76, 578, 577), (22, 24, 552, 551), (92, 94, 587, 586), (40, 42, 561, 560), (110, 112, 596, 595), (58, 60, 570, 569), (6, 8, 544, 543), (76, 78, 579, 578), (24, 26, 553, 552), (94, 96, 588, 587), (42, 44, 562, 561), (112, 114, 597, 596), (60, 62, 571, 570), (8, 10, 545, 544), (78, 80, 580, 579), (26, 28, 554, 553), (96, 98, 589, 588), (44, 46, 563, 562), (114, 116, 598, 597), (62, 64, 572, 571), (10, 12, 546, 545), (80, 82, 581, 580), (645, 646, 706, 705), (548, 549, 609, 608), (575, 576, 636, 635), (549, 550, 610, 609), (576, 577, 637, 636), (550, 551, 611, 610), (577, 578, 638, 637), (551, 552, 612, 611), (578, 579, 639, 638), (552, 553, 613, 612), (579, 580, 640, 639), (553, 554, 614, 613), (580, 581, 641, 640), (554, 555, 615, 614), (581, 582, 642, 641), (555, 556, 616, 615), (582, 583, 643, 642), (556, 557, 617, 616), (583, 584, 644, 643), (557, 558, 618, 617), (584, 585, 645, 644), (558, 559, 619, 618), (585, 586, 646, 645), (559, 560, 620, 619), (586, 587, 647, 646), (560, 561, 621, 620), (587, 588, 648, 647), (561, 562, 622, 621), (588, 589, 649, 648), (562, 563, 623, 622), (589, 590, 650, 649), (563, 564, 624, 623), (590, 591, 651, 650), (564, 565, 625, 624), (591, 592, 652, 651), (565, 566, 626, 625), (592, 593, 653, 652), (566, 567, 627, 626), (540, 541, 601, 600), (593, 594, 654, 653), (567, 568, 628, 627), (541, 542, 602, 601), (594, 595, 655, 654), (568, 569, 629, 628), (542, 543, 603, 602), (595, 596, 656, 655), (569, 570, 630, 629), (543, 544, 604, 603), (596, 597, 657, 656), (570, 571, 631, 630), (544, 545, 605, 604), (597, 598, 658, 657), (571, 572, 632, 631), (545, 546, 606, 605), (598, 599, 659, 658), (572, 573, 633, 632), (546, 547, 607, 606), (599, 540, 600, 659), (573, 574, 634, 633), (547, 548, 608, 607), (663, 664, 724, 723), (619, 620, 680, 679), (646, 647, 707, 706), (620, 621, 681, 680), (647, 648, 708, 707), (621, 622, 682, 681), (648, 649, 709, 708), (622, 623, 683, 682), (649, 650, 710, 709), (623, 624, 684, 683), (650, 651, 711, 710), (624, 625, 685, 684), (651, 652, 712, 711), (625, 626, 686, 685), (652, 653, 713, 712), (626, 627, 687, 686), (600, 601, 661, 660), (653, 654, 714, 713), (627, 628, 688, 687), (601, 602, 662, 661), (654, 655, 715, 714), (628, 629, 689, 688), (602, 603, 663, 662), (655, 656, 716, 715), (629, 630, 690, 689), (603, 604, 664, 663), (656, 657, 717, 716), (630, 631, 691, 690), (604, 605, 665, 664), (657, 658, 718, 717), (631, 632, 692, 691), (605, 606, 666, 665), (658, 659, 719, 718), (632, 633, 693, 692), (606, 607, 667, 666), (659, 600, 660, 719), (633, 634, 694, 693), (607, 608, 668, 667), (634, 635, 695, 694), (608, 609, 669, 668), (635, 636, 696, 695), (609, 610, 670, 669), (636, 637, 697, 696), (610, 611, 671, 670), (637, 638, 698, 697), (611, 612, 672, 671), (638, 639, 699, 698), (612, 613, 673, 672), (639, 640, 700, 699), (613, 614, 674, 673), (640, 641, 701, 700), (614, 615, 675, 674), (641, 642, 702, 701), (615, 616, 676, 675), (642, 643, 703, 702), (616, 617, 677, 676), (643, 644, 704, 703), (617, 618, 678, 677), (644, 645, 705, 704), (618, 619, 679, 678), (721, 722, 782, 781), (716, 717, 777, 776), (690, 691, 751, 750), (664, 665, 725, 724), (717, 718, 778, 777), (691, 692, 752, 751), (665, 666, 726, 725), (718, 719, 779, 778), (692, 693, 753, 752), (666, 667, 727, 726), (719, 660, 720, 779), (693, 694, 754, 753), (667, 668, 728, 727), (694, 695, 755, 754), (668, 669, 729, 728), (695, 696, 756, 755), (669, 670, 730, 729), (696, 697, 757, 756), (670, 671, 731, 730), (697, 698, 758, 757), (671, 672, 732, 731), (698, 699, 759, 758), (672, 673, 733, 732), (699, 700, 760, 759), (673, 674, 734, 733), (700, 701, 761, 760), (674, 675, 735, 734), (701, 702, 762, 761), (675, 676, 736, 735), (702, 703, 763, 762), (676, 677, 737, 736), (703, 704, 764, 763), (677, 678, 738, 737), (704, 705, 765, 764), (678, 679, 739, 738), (705, 706, 766, 765), (679, 680, 740, 739), (706, 707, 767, 766), (680, 681, 741, 740), (707, 708, 768, 767), (681, 682, 742, 741), (708, 709, 769, 768), (682, 683, 743, 742), (709, 710, 770, 769), (683, 684, 744, 743), (710, 711, 771, 770), (684, 685, 745, 744), (711, 712, 772, 771), (685, 686, 746, 745), (712, 713, 773, 772), (686, 687, 747, 746), (660, 661, 721, 720), (713, 714, 774, 773), (687, 688, 748, 747), (661, 662, 722, 721), (714, 715, 775, 774), (688, 689, 749, 748), (662, 663, 723, 722), (715, 716, 776, 775), (689, 690, 750, 749), (792, 793, 853, 852), (774, 775, 835, 834), (748, 749, 809, 808), (722, 723, 783, 782), (775, 776, 836, 835), (749, 750, 810, 809), (723, 724, 784, 783), (776, 777, 837, 836), (750, 751, 811, 810), (724, 725, 785, 784), (777, 778, 838, 837), (751, 752, 812, 811), (725, 726, 786, 785), (778, 779, 839, 838), (752, 753, 813, 812), (726, 727, 787, 786), (779, 720, 780, 839), (753, 754, 814, 813), (727, 728, 788, 787), (754, 755, 815, 814), (728, 729, 789, 788), (755, 756, 816, 815), (729, 730, 790, 789), (756, 757, 817, 816), (730, 731, 791, 790), (757, 758, 818, 817), (731, 732, 792, 791), (758, 759, 819, 818), (732, 733, 793, 792), (759, 760, 820, 819), (733, 734, 794, 793), (760, 761, 821, 820), (734, 735, 795, 794), (761, 762, 822, 821), (735, 736, 796, 795), (762, 763, 823, 822), (736, 737, 797, 796), (763, 764, 824, 823), (737, 738, 798, 797), (764, 765, 825, 824), (738, 739, 799, 798), (765, 766, 826, 825), (739, 740, 800, 799), (766, 767, 827, 826), (740, 741, 801, 800), (767, 768, 828, 827), (741, 742, 802, 801), (768, 769, 829, 828), (742, 743, 803, 802), (769, 770, 830, 829), (743, 744, 804, 803), (770, 771, 831, 830), (744, 745, 805, 804), (771, 772, 832, 831), (745, 746, 806, 805), (772, 773, 833, 832), (746, 747, 807, 806), (720, 721, 781, 780), (773, 774, 834, 833), (747, 748, 808, 807), (840, 841, 842, 843, 844, 845, 846, 847, 848, 849, 850, 851, 852, 853, 854, 855, 856, 857, 858, 859, 860, 861, 862, 863, 864, 865, 866, 867, 868, 869, 870, 871, 872, 873, 874, 875, 876, 877, 878, 879, 880, 881, 882, 883, 884, 885, 886, 887, 888, 889, 890, 891, 892, 893, 894, 895, 896, 897, 898, 899), (819, 820, 880, 879), (793, 794, 854, 853), (820, 821, 881, 880), (794, 795, 855, 854), (821, 822, 882, 881), (795, 796, 856, 855), (822, 823, 883, 882), (796, 797, 857, 856), (823, 824, 884, 883), (797, 798, 858, 857), (824, 825, 885, 884), (798, 799, 859, 858), (825, 826, 886, 885), (799, 800, 860, 859), (826, 827, 887, 886), (800, 801, 861, 860), (827, 828, 888, 887), (801, 802, 862, 861), (828, 829, 889, 888), (802, 803, 863, 862), (829, 830, 890, 889), (803, 804, 864, 863), (830, 831, 891, 890), (804, 805, 865, 864), (831, 832, 892, 891), (805, 806, 866, 865), (832, 833, 893, 892), (806, 807, 867, 866), (780, 781, 841, 840), (833, 834, 894, 893), (807, 808, 868, 867), (781, 782, 842, 841), (834, 835, 895, 894), (808, 809, 869, 868), (782, 783, 843, 842), (835, 836, 896, 895), (809, 810, 870, 869), (783, 784, 844, 843), (836, 837, 897, 896), (810, 811, 871, 870), (784, 785, 845, 844), (837, 838, 898, 897), (811, 812, 872, 871), (785, 786, 846, 845), (838, 839, 899, 898), (812, 813, 873, 872), (786, 787, 847, 846), (839, 780, 840, 899), (813, 814, 874, 873), (787, 788, 848, 847), (814, 815, 875, 874), (788, 789, 849, 848), (815, 816, 876, 875), (789, 790, 850, 849), (816, 817, 877, 876), (790, 791, 851, 850), (817, 818, 878, 877), (791, 792, 852, 851), (818, 819, 879, 878), (900, 901, 903, 902), (902, 903, 907, 906), (906, 907, 905, 904), (904, 905, 901, 900), (902, 906, 904, 900), (907, 903, 901, 905), (908, 909, 911, 910), (910, 911, 915, 914), (914, 915, 913, 912), (912, 913, 909, 908), (910, 914, 912, 908), (909, 913, 918, 916), (916, 918, 922, 920), (911, 909, 916, 917), (915, 911, 917, 919), (913, 915, 919, 918), (923, 921, 920, 922), (919, 917, 921, 923), (918, 919, 923, 922), (917, 916, 920, 921)])
me_cylinder.use_remesh_preserve_volume = False
me_cylinder.use_remesh_preserve_attributes = False
me_cylinder.use_mirror_vertex_groups = False
me_cylinder.update()
me_cube_002 = bpy.data.meshes.new('Cube.002')
me_cube_002.from_pydata([(-1.714, -1.031, -1.002), (-1.714, -1.031, 0.1612), (-1.714, 1.031, -1.002), (-1.714, 1.031, 0.1612), (-0.586, -1.031, -1.002), (-0.586, -1.031, 0.1612), (-0.586, 1.031, -1.002), (-0.586, 1.031, 0.1612), (-1.732, -1.065, 0.1612), (-1.732, 1.065, 0.1612), (-0.5672, 1.065, 0.1612), (-0.5672, -1.065, 0.1612), (-1.706, -1.034, 0.1828), (-1.706, 1.034, 0.1828), (-0.5932, 1.034, 0.1828), (-0.5932, -1.034, 0.1828), (-1.732, -1.065, 0.1828), (-1.732, 1.065, 0.1828), (-0.5672, 1.065, 0.1828), (-0.5672, -1.065, 0.1828), (-1.706, -1.034, 0.2431), (-1.706, 1.034, 0.2431), (-0.5932, 1.034, 0.2431), (-0.5932, -1.034, 0.2431), (-0.5474, -1.119, 0.3077), (-1.752, -1.119, 0.3077), (-1.752, 1.119, 0.3077), (-0.5474, 1.119, 0.3077), (-0.5729, 1.072, 0.2723), (-1.727, 1.072, 0.2723), (-1.727, -1.072, 0.2723), (-0.5729, -1.072, 0.2723), (-0.509, -1.19, 0.3573), (-1.791, -1.19, 0.3573), (-1.791, 1.19, 0.3573), (-0.509, 1.19, 0.3573), (-1.406, -1.0, 1.44), (-1.406, 1.0, 1.44), (1.0, -1.0, -1.001), (1.0, -1.0, 1.44), (1.0, 1.0, -1.001), (1.0, 1.0, 1.44), (0.6667, 1.0, -1.001), (0.6667, -1.0, -1.0), (-0.666, -1.0, -1.0), (-0.6667, 1.0, -1.0), (-0.6667, -1.0, -1.001), (0.666, 1.0, -1.001), (0.0, -1.0, 1.041), (0.0, 1.0, 1.041), (0.6667, -1.0, -1.001), (-0.2551, -1.0, 0.9991), (-0.2551, 1.0, 0.9991), (0.6667, -1.0, 0.4904), (0.6667, 1.0, 0.4904), (-0.1301, -1.0, 1.03), (-0.1301, 1.0, 1.03), (0.6666, -1.0, 0.4904), (0.6666, 1.0, 0.4904), (-0.6666, -1.0, 0.4904), (-0.6667, -1.0, 0.4904), (-0.6667, 1.0, 0.4904), (-0.6667, 1.0, 0.4904), (0.4714, 1.0, 0.8799), (0.4714, -1.0, 0.8799), (0.3704, -1.0, 0.9483), (0.3704, 1.0, 0.9483), (-0.4714, -1.0, 0.8799), (-0.4714, 1.0, 0.8799), (0.1301, -1.0, 1.03), (0.1301, 1.0, 1.03), (0.2551, -1.0, 0.9991), (0.2551, 1.0, 0.9991), (-0.3704, -1.0, 0.9483), (-0.3704, 1.0, 0.9483), (-0.5543, -1.0, 0.7966), (-0.5543, 1.0, 0.7966), (-0.6159, -1.0, 0.7015), (-0.6159, 1.0, 0.7015), (0.5543, -1.0, 0.7966), (0.5543, 1.0, 0.7966), (0.6159, -1.0, 0.7015), (0.6159, 1.0, 0.7015), (0.6539, -1.0, 0.5983), (0.6539, 1.0, 0.5983), (-0.6539, -1.0, 0.5983), (-0.6539, 1.0, 0.5983), (-0.586, -1.0, -1.001), (-0.586, 1.0, -1.001), (-0.6667, -1.0, 0.3573), (-1.406, -1.0, 0.3573), (-1.406, 1.0, 0.3573), (-0.6667, 1.0, 0.3573)], [(42, 45), (43, 44), (44, 46)], [(0, 1, 3, 2), (2, 3, 7, 6), (6, 88, 87, 4), (4, 5, 1, 0), (2, 6, 4, 0), (7, 3, 9, 10), (11, 10, 18, 19), (5, 7, 10, 11), (3, 1, 8, 9), (1, 5, 11, 8), (15, 14, 22, 23), (9, 8, 16, 17), (8, 11, 19, 16), (10, 9, 17, 18), (12, 13, 17, 16), (13, 14, 18, 17), (14, 15, 19, 18), (15, 12, 16, 19), (30, 31, 24, 25), (13, 12, 20, 21), (12, 15, 23, 20), (14, 13, 21, 22), (23, 22, 28, 31), (21, 20, 30, 29), (20, 23, 31, 30), (22, 21, 29, 28), (26, 25, 33, 34), (28, 29, 26, 27), (31, 28, 27, 24), (29, 30, 25, 26), (33, 32, 35, 92, 89, 90, 91, 34), (25, 24, 32, 33), (27, 26, 34, 35), (24, 27, 35, 32), (40, 41, 39, 38), (38, 39, 36, 90, 89, 60, 59, 85, 77, 75, 67, 73, 51, 55, 48, 69, 71, 65, 64, 79, 81, 83, 57, 53, 50), (41, 37, 36, 39), (84, 83, 81, 82), (58, 57, 83, 84), (80, 79, 64, 63), (78, 77, 85, 86), (53, 54, 42, 50), (86, 85, 59, 61), (63, 64, 65, 66), (68, 67, 75, 76), (66, 65, 71, 72), (62, 60, 89, 92), (54, 53, 57, 58), (74, 73, 67, 68), (82, 81, 79, 80), (70, 69, 48, 49), (49, 48, 55, 56), (76, 75, 77, 78), (72, 71, 69, 70), (56, 55, 51, 52), (60, 62, 61, 59), (52, 51, 73, 74), (92, 91, 37, 41, 40, 42, 54, 58, 84, 82, 80, 63, 66, 72, 70, 49, 56, 52, 74, 68, 76, 78, 86, 61, 62), (4, 87, 88, 6, 7, 5), (34, 91, 92, 35), (87, 88, 47, 42, 40, 38, 50), (91, 90, 36, 37)])
me_cube_002.polygons.foreach_set('material_index', [0, 0, 0, 0, 0, 0, 1, 1, 1, 1, 0, 1, 1, 1, 0, 0, 0, 0, 0, 0, 0, 0, 0, 0, 0, 0, 0, 0, 0, 0, 0, 0, 0, 0, 0, 0, 0, 0, 0, 0, 0, 0, 0, 0, 0, 0, 0, 0, 0, 0, 0, 0, 0, 0, 0, 0, 0, 0, 0, 0, 0, 0])
me_cube_002.materials.append(mat_material_001)
me_cube_002.materials.append(mat_material_003)
me_cube_002.use_remesh_preserve_volume = False
me_cube_002.use_remesh_preserve_attributes = False
me_cube_002.use_mirror_vertex_groups = False
me_cube_002.update()

# ---- objects
ob_cylinder = bpy.data.objects.new('Cylinder', me_cylinder)
ob_arc = bpy.data.objects.new('Arc', me_cube_002)
ob_lamp = bpy.data.objects.new('Lamp', light_lamp)
ob_camera = bpy.data.objects.new('Camera', cam_camera)

# ---- transforms, parenting, visibility, modifiers, constraints
ob_cylinder.location = (-1.729, 1.002, 2.565)
ob_cylinder.scale = (0.4948, 0.4934, 2.203)
ob_cylinder.lineart.crease_threshold = 0.0
ob_arc.location = (0.0, 0.0, 2.0)
ob_arc.scale = (1.5, 1.0, 2.0)
ob_arc.hide_viewport = True
ob_arc.hide_render = True
ob_arc.lineart.crease_threshold = 0.0
ob_lamp.location = (4.076, 3.878, 2.379)
ob_lamp.rotation_euler = (0.6503, 0.05522, 1.866)
ob_lamp.lock_rotations_4d = False
ob_lamp.empty_display_type = 'ARROWS'
ob_lamp.color = (0.0, 0.0, 0.0, 0.0)
ob_lamp.lineart.crease_threshold = 0.0
ob_camera.location = (9.541, 1.603, 6.51)
ob_camera.rotation_euler = (7.557, 1.068e-06, 1.719)
ob_camera.lock_rotations_4d = False
ob_camera.empty_display_type = 'ARROWS'
ob_camera.color = (0.0, 0.0, 0.0, 0.0)
ob_camera.display_type = 'WIRE'
ob_camera.lineart.crease_threshold = 0.0

# ---- collection membership
col_collection_1.objects.link(ob_cylinder)
col_collection_1.objects.link(ob_arc)
col_collection_1.objects.link(ob_lamp)
col_collection_1.objects.link(ob_camera)

# ---- scene / render settings (as saved in the file)
scene.camera = ob_camera
scene.frame_start = 1; scene.frame_end = 250; scene.frame_set(1)
scene.render.engine = 'BLENDER_EEVEE_NEXT'
scene.render.resolution_percentage = 50
scene.render.dither_intensity = 0.0
scene.cycles.use_denoising = False
scene.cycles.samples = 128
scene.cycles.sampling_pattern = 'TABULATED_SOBOL'
scene.cycles.light_sampling_threshold = 0.0
scene.cycles.use_adaptive_sampling = False
scene.cycles.use_light_tree = False
scene.cycles.blur_glossy = 0.0
scene.cycles.sample_clamp_indirect = 0.0
scene.view_settings.view_transform = 'Standard'
bpy.context.view_layer.update()
